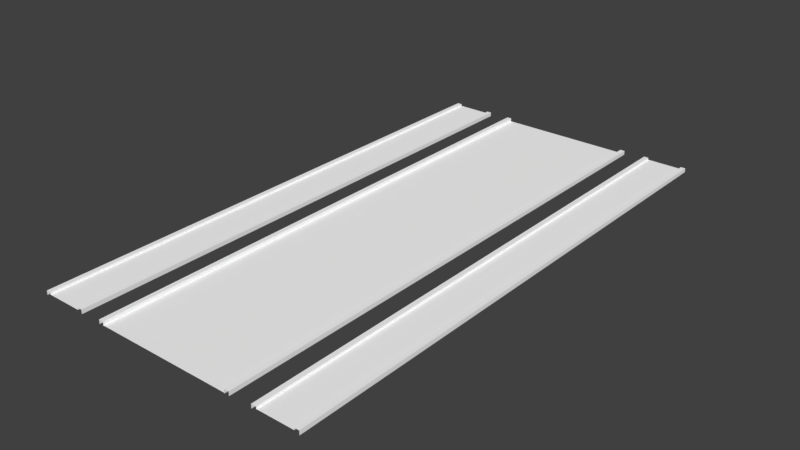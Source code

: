 # Source: Road40cm.blend  (saved by Blender 2.78.0; exported with 4.5.12 LTS)
import bpy
from mathutils import Matrix  # noqa: F401  (used for matrix-valued properties, if any)

bpy.ops.wm.read_factory_settings(use_empty=True)
scene = bpy.context.scene
scene.name = 'Scene'

# ---- collections
col_collection_1 = bpy.data.collections.new('Collection 1'); scene.collection.children.link(col_collection_1)

# ---- materials (node trees are filled in below, after node groups)
mat_material_street_004 = bpy.data.materials.new('Material Street.004')
mat_material_street_004.alpha_threshold = 0.0
mat_material_street_004.use_transparent_shadow = False
mat_material_street_004.diffuse_color = (1.0, 1.0, 1.0, 1.0)
mat_material_street_004.specular_color = (0.9, 0.9, 0.9)
mat_material_street_004.roughness = 0.5
mat_material_street_004.specular_intensity = 0.0
mat_material_crossing_004 = bpy.data.materials.new('Material Crossing.004')
mat_material_crossing_004.alpha_threshold = 0.0
mat_material_crossing_004.use_transparent_shadow = False
mat_material_crossing_004.diffuse_color = (1.0, 1.0, 1.0, 1.0)
mat_material_crossing_004.specular_color = (0.9, 0.9, 0.9)
mat_material_crossing_004.roughness = 0.5
mat_material_crossing_004.specular_intensity = 0.0
mat_material_crossx_004 = bpy.data.materials.new('Material CrossX.004')
mat_material_crossx_004.alpha_threshold = 0.0
mat_material_crossx_004.use_transparent_shadow = False
mat_material_crossx_004.diffuse_color = (1.0, 1.0, 1.0, 1.0)
mat_material_crossx_004.specular_color = (0.9, 0.9, 0.9)
mat_material_crossx_004.roughness = 0.5
mat_material_crossx_004.specular_intensity = 0.0
mat_material_entrance_parking_004 = bpy.data.materials.new('Material Entrance Parking.004')
mat_material_entrance_parking_004.alpha_threshold = 0.0
mat_material_entrance_parking_004.use_transparent_shadow = False
mat_material_entrance_parking_004.diffuse_color = (1.0, 1.0, 1.0, 1.0)
mat_material_entrance_parking_004.specular_color = (0.9, 0.9, 0.9)
mat_material_entrance_parking_004.roughness = 0.5
mat_material_entrance_parking_004.specular_intensity = 0.0
mat_material_crosst_004 = bpy.data.materials.new('Material CrossT.004')
mat_material_crosst_004.alpha_threshold = 0.0
mat_material_crosst_004.use_transparent_shadow = False
mat_material_crosst_004.diffuse_color = (1.0, 1.0, 1.0, 1.0)
mat_material_crosst_004.specular_color = (0.9, 0.9, 0.9)
mat_material_crosst_004.roughness = 0.5
mat_material_crosst_004.specular_intensity = 0.0
mat_material_pavement_004 = bpy.data.materials.new('Material Pavement.004')
mat_material_pavement_004.alpha_threshold = 0.0
mat_material_pavement_004.use_transparent_shadow = False
mat_material_pavement_004.diffuse_color = (1.0, 1.0, 1.0, 1.0)
mat_material_pavement_004.specular_color = (0.9, 0.9, 0.9)
mat_material_pavement_004.roughness = 0.5
mat_material_pavement_004.specular_intensity = 0.0
mat_material_for_streets_slot__7_004 = bpy.data.materials.new('Material for Streets Slot #7.004')
mat_material_for_streets_slot__7_004.alpha_threshold = 0.0
mat_material_for_streets_slot__7_004.use_transparent_shadow = False
mat_material_for_streets_slot__7_004.diffuse_color = (0.0, 0.0, 0.0, 1.0)
mat_material_for_streets_slot__7_004.roughness = 0.5
mat_material_for_streets_slot__8_004 = bpy.data.materials.new('Material for Streets Slot #8.004')
mat_material_for_streets_slot__8_004.alpha_threshold = 0.0
mat_material_for_streets_slot__8_004.use_transparent_shadow = False
mat_material_for_streets_slot__8_004.diffuse_color = (0.0, 0.0, 0.0, 1.0)
mat_material_for_streets_slot__8_004.roughness = 0.5
mat_material_for_streets_slot__9_004 = bpy.data.materials.new('Material for Streets Slot #9.004')
mat_material_for_streets_slot__9_004.alpha_threshold = 0.0
mat_material_for_streets_slot__9_004.use_transparent_shadow = False
mat_material_for_streets_slot__9_004.diffuse_color = (0.0, 0.0, 0.0, 1.0)
mat_material_for_streets_slot__9_004.roughness = 0.5
mat_material_for_streets_slot__10_004 = bpy.data.materials.new('Material for Streets Slot #10.004')
mat_material_for_streets_slot__10_004.alpha_threshold = 0.0
mat_material_for_streets_slot__10_004.use_transparent_shadow = False
mat_material_for_streets_slot__10_004.diffuse_color = (0.0, 0.0, 0.0, 1.0)
mat_material_for_streets_slot__10_004.roughness = 0.5

# ---- material node trees

# ---- world
world_world = bpy.data.worlds.new('World'); scene.world = world_world
world_world.color = (0.05088, 0.05088, 0.05088)
world_world.use_sun_shadow = False
world_world.sun_shadow_jitter_overblur = 0.0
world_world.cycles.sampling_method = 'MANUAL'

# ---- meshes
me_untitled_003 = bpy.data.meshes.new('Untitled.003')
me_untitled_003.from_pydata([(-7.35, 20.0, 0.3), (-7.0, 20.0, 0.3), (-10.35, 20.0, 0.3), (-10.0, 20.0, 0.3), (-10.35, 20.0, 0.0), (7.0, 20.0, 0.3), (7.0, 20.0, 0.0), (7.35, 20.0, 0.3), (7.35, 20.0, 0.15), (10.0, 20.0, 0.3), (10.0, 20.0, 0.15), (10.35, 20.0, 0.3), (-7.0, 20.0, 0.3), (-7.0, 20.0, 0.0), (-7.35, 20.0, 0.3), (-7.35, 20.0, 0.15), (-10.0, 20.0, 0.3), (-10.0, 20.0, 0.15), (-10.35, 20.0, 0.3), (7.35, 20.0, 0.3), (7.0, 20.0, 0.3), (10.35, 20.0, 0.3), (10.0, 20.0, 0.3), (10.35, 20.0, 0.0), (-7.0, -20.0, 0.3), (-7.0, -20.0, 0.0), (-7.35, -20.0, 0.3), (-7.35, -20.0, 0.15), (-10.0, -20.0, 0.3), (-10.0, -20.0, 0.15), (-10.35, -20.0, 0.3), (7.35, -20.0, 0.3), (7.0, -20.0, 0.3), (10.35, -20.0, 0.3), (10.0, -20.0, 0.3), (10.35, -20.0, 0.0), (-7.35, -20.0, 0.3), (-7.0, -20.0, 0.3), (-10.35, -20.0, 0.3), (-10.0, -20.0, 0.3), (-10.35, -20.0, 0.0), (7.0, -20.0, 0.3), (7.0, -20.0, 0.0), (7.35, -20.0, 0.3), (7.35, -20.0, 0.15), (10.0, -20.0, 0.3), (10.0, -20.0, 0.15), (10.35, -20.0, 0.3)], [], [(27, 26, 14), (14, 15, 27), (40, 30, 18), (18, 4, 40), (41, 31, 19), (19, 5, 41), (42, 32, 20), (20, 6, 42), (44, 46, 10), (10, 8, 44), (45, 33, 21), (21, 9, 45), (46, 34, 22), (22, 10, 46), (12, 0, 36), (36, 24, 12), (13, 1, 37), (37, 25, 13), (15, 17, 29), (29, 27, 15), (16, 2, 38), (38, 28, 16), (17, 3, 39), (39, 29, 17), (8, 7, 43), (43, 44, 8), (23, 11, 47), (47, 35, 23)])
me_untitled_003.polygons.foreach_set('use_smooth', [True] * 28)
me_untitled_003.polygons.foreach_set('material_index', [5, 5, 5, 5, 5, 5, 5, 5, 5, 5, 5, 5, 5, 5, 5, 5, 5, 5, 5, 5, 5, 5, 5, 5, 5, 5, 5, 5])
_k = set([(8, 44), (10, 46), (15, 27), (17, 29)])
me_untitled_003.attributes.new('sharp_edge', 'BOOLEAN', 'EDGE').data.foreach_set('value', [ (min(e.vertices), max(e.vertices)) in _k for e in me_untitled_003.edges])
_uv = me_untitled_003.uv_layers.new(name='UVChannel_1')
_uv.uv.foreach_set('vector', [22.0, 16.5, 22.0, 16.56, 7.333, 16.56, 7.333, 16.56, 7.333, 16.5, 22.0, 16.5, 22.0, 16.44, 22.0, 16.56, 7.333, 16.56, 7.333, 16.56, 7.333, 16.44, 22.0, 16.44, 13.93, 22.0, 13.81, 22.0, 13.8, 7.333, 13.8, 7.333, 13.93, 7.333, 13.93, 22.0, 22.0, 16.44, 22.0, 16.56, 7.333, 16.56, 7.333, 16.56, 7.333, 16.44, 22.0, 16.44, 20.08, 32.0, 18.67, 32.0, 18.67, 10.67, 18.67, 10.67, 20.08, 10.67, 20.08, 32.0, 12.83, 22.0, 12.71, 22.0, 12.7, 7.333, 12.7, 7.333, 12.83, 7.333, 12.83, 22.0, 22.0, 16.5, 22.0, 16.56, 7.333, 16.56, 7.333, 16.56, 7.333, 16.5, 22.0, 16.5, 19.07, 7.333, 19.19, 7.333, 19.19, 22.0, 19.19, 22.0, 19.07, 22.0, 19.07, 7.333, 25.67, 16.44, 25.67, 16.56, 11.0, 16.56, 11.0, 16.56, 11.0, 16.44, 25.67, 16.44, 27.92, 10.67, 29.33, 10.67, 29.33, 32.0, 29.33, 32.0, 27.92, 32.0, 27.92, 10.67, 20.17, 7.333, 20.29, 7.333, 20.3, 22.0, 20.3, 22.0, 20.17, 22.0, 20.17, 7.333, 25.67, 16.5, 25.67, 16.56, 11.0, 16.56, 11.0, 16.56, 11.0, 16.5, 25.67, 16.5, 25.67, 16.5, 25.67, 16.56, 11.0, 16.56, 11.0, 16.56, 11.0, 16.5, 25.67, 16.5, 25.67, 16.44, 25.67, 16.56, 11.0, 16.56, 11.0, 16.56, 11.0, 16.44, 25.67, 16.44])
me_untitled_003.materials.append(mat_material_street_004)
me_untitled_003.materials.append(mat_material_crossing_004)
me_untitled_003.materials.append(mat_material_crossx_004)
me_untitled_003.materials.append(mat_material_entrance_parking_004)
me_untitled_003.materials.append(mat_material_crosst_004)
me_untitled_003.materials.append(mat_material_pavement_004)
me_untitled_003.materials.append(mat_material_for_streets_slot__7_004)
me_untitled_003.materials.append(mat_material_for_streets_slot__8_004)
me_untitled_003.materials.append(mat_material_for_streets_slot__9_004)
me_untitled_003.materials.append(mat_material_for_streets_slot__10_004)
me_untitled_003.use_remesh_preserve_volume = False
me_untitled_003.use_remesh_preserve_attributes = False
me_untitled_003.use_mirror_vertex_groups = False
me_untitled_003.update()
me_untitled_003.normals_split_custom_set([tuple(v) for v in zip(*[iter([-1.0, -3.971e-08, 0.0, -1.0, -3.974e-08, 0.0, -1.0, -3.007e-08, 0.0, -1.0, -3.007e-08, 0.0, -1.0, -3.005e-08, 0.0, -1.0, -3.971e-08, 0.0, -1.0, 0.0, 0.0, -1.0, 0.0, 0.0, -1.0, 0.0, 0.0, -1.0, 0.0, 0.0, -1.0, 0.0, 0.0, -1.0, 0.0, 0.0, 0.0, 0.0, 1.0, 0.0, 0.0, 1.0, 0.0, 0.0, 1.0, 0.0, 0.0, 1.0, 0.0, 0.0, 1.0, 0.0, 0.0, 1.0, -1.0, 4.468e-08, 2.895e-15, -1.0, 4.47e-08, 0.0, -1.0, 3.976e-08, 6.034e-13, -1.0, 3.976e-08, 6.034e-13, -1.0, 3.974e-08, 6.063e-13, -1.0, 4.468e-08, 2.895e-15, 1.837e-08, 1.133e-09, 1.0, 1.799e-08, 1.118e-09, 1.0, 2.661e-08, 1.474e-09, 1.0, 2.661e-08, 1.474e-09, 1.0, 2.699e-08, 1.49e-09, 1.0, 1.837e-08, 1.133e-09, 1.0, 0.0, 0.0, 1.0, 0.0, 0.0, 1.0, 0.0, 0.0, 1.0, 0.0, 0.0, 1.0, 0.0, 0.0, 1.0, 0.0, 0.0, 1.0, -1.0, 3.976e-08, 1.272e-05, -1.0, 3.974e-08, 1.272e-05, -1.0, 4.965e-08, 1.272e-05, -1.0, 4.965e-08, 1.272e-05, -1.0, 4.967e-08, 1.272e-05, -1.0, 3.976e-08, 1.272e-05, 0.0, 0.0, 1.0, 0.0, 0.0, 1.0, 0.0, 0.0, 1.0, 0.0, 0.0, 1.0, 0.0, 0.0, 1.0, 0.0, 0.0, 1.0, 1.0, 1.897e-10, 0.0, 1.0, 0.0, 0.0, 1.0, 3.955e-08, 0.0, 1.0, 3.955e-08, 0.0, 1.0, 3.974e-08, 0.0, 1.0, 1.897e-10, 0.0, -2.661e-08, -1.118e-09, 1.0, -2.699e-08, -1.118e-09, 1.0, -1.837e-08, -1.118e-09, 1.0, -1.837e-08, -1.118e-09, 1.0, -1.799e-08, -1.118e-09, 1.0, -2.661e-08, -1.118e-09, 1.0, 1.347e-07, 0.0, 1.0, 1.362e-07, 0.0, 1.0, -1.347e-07, 0.0, 1.0, -1.347e-07, 0.0, 1.0, -1.362e-07, 0.0, 1.0, 1.347e-07, 0.0, 1.0, 1.0, 7.114e-11, 1.272e-05, 1.0, 0.0, 1.272e-05, 1.0, 2.973e-08, 1.272e-05, 1.0, 2.973e-08, 1.272e-05, 1.0, 2.98e-08, 1.272e-05, 1.0, 7.114e-11, 1.272e-05, 1.0, -7.931e-08, 0.0, 1.0, -7.947e-08, 0.0, 1.0, -1.307e-08, 0.0, 1.0, -1.307e-08, 0.0, 1.0, -1.291e-08, 0.0, 1.0, -7.931e-08, 0.0, 1.0, -7.928e-08, -2.895e-15, 1.0, -7.947e-08, 0.0, 1.0, -3.993e-08, -6.034e-13, 1.0, -3.993e-08, -6.034e-13, 1.0, -3.974e-08, -6.063e-13, 1.0, -7.928e-08, -2.895e-15])] * 3)])
me_untitled_002 = bpy.data.meshes.new('Untitled.002')
me_untitled_002.from_pydata([(-5.35, 20.0, 0.3), (-5.0, 20.0, 0.3), (-5.35, 20.0, 0.0), (5.0, 20.0, 0.3), (5.0, 20.0, 0.0), (5.35, 20.0, 0.3), (-5.0, 20.0, 0.3), (-5.0, 20.0, 0.0), (-5.35, 20.0, 0.3), (5.35, 20.0, 0.3), (5.0, 20.0, 0.3), (5.35, 20.0, 0.0), (-5.0, -20.0, 0.3), (-5.0, -20.0, 0.0), (-5.35, -20.0, 0.3), (5.35, -20.0, 0.3), (5.0, -20.0, 0.3), (5.35, -20.0, 0.0), (-5.35, -20.0, 0.3), (-5.0, -20.0, 0.3), (-5.35, -20.0, 0.0), (5.0, -20.0, 0.3), (5.0, -20.0, 0.0), (5.35, -20.0, 0.3), (-5.0, 20.0, 0.05), (5.0, 20.0, 0.05), (5.0, -20.0, 0.05), (-5.0, -20.0, 0.05)], [], [(20, 14, 8), (8, 2, 20), (21, 15, 9), (9, 3, 21), (22, 16, 10), (10, 4, 22), (6, 0, 18), (18, 12, 6), (7, 1, 19), (19, 13, 7), (11, 5, 23), (23, 17, 11), (27, 26, 25), (25, 24, 27)])
me_untitled_002.polygons.foreach_set('use_smooth', [True] * 14)
me_untitled_002.polygons.foreach_set('material_index', [5, 5, 5, 5, 5, 5, 5, 5, 5, 5, 5, 5, 0, 0])
_uv = me_untitled_002.uv_layers.new(name='UVChannel_1')
_uv.uv.foreach_set('vector', [22.0, 16.44, 22.0, 16.56, 7.333, 16.56, 7.333, 16.56, 7.333, 16.44, 22.0, 16.44, 14.67, 22.0, 14.54, 22.0, 14.54, 7.333, 14.54, 7.333, 14.67, 7.333, 14.67, 22.0, 22.0, 16.44, 22.0, 16.56, 7.333, 16.56, 7.333, 16.56, 7.333, 16.44, 22.0, 16.44, 18.33, 7.333, 18.46, 7.333, 18.46, 22.0, 18.46, 22.0, 18.33, 22.0, 18.33, 7.333, 25.67, 16.44, 25.67, 16.56, 11.0, 16.56, 11.0, 16.56, 11.0, 16.44, 25.67, 16.44, 25.67, 16.44, 25.67, 16.56, 11.0, 16.56, 11.0, 16.56, 11.0, 16.44, 25.67, 16.44, 6.007, 0.0, 6.007, 1.0, 2.002, 1.0, 2.002, 1.0, 2.002, 0.0, 6.007, 0.0])
me_untitled_002.materials.append(mat_material_street_004)
me_untitled_002.materials.append(mat_material_crossing_004)
me_untitled_002.materials.append(mat_material_crossx_004)
me_untitled_002.materials.append(mat_material_entrance_parking_004)
me_untitled_002.materials.append(mat_material_crosst_004)
me_untitled_002.materials.append(mat_material_pavement_004)
me_untitled_002.materials.append(mat_material_for_streets_slot__7_004)
me_untitled_002.materials.append(mat_material_for_streets_slot__8_004)
me_untitled_002.materials.append(mat_material_for_streets_slot__9_004)
me_untitled_002.materials.append(mat_material_for_streets_slot__10_004)
me_untitled_002.use_remesh_preserve_volume = False
me_untitled_002.use_remesh_preserve_attributes = False
me_untitled_002.use_mirror_vertex_groups = False
me_untitled_002.update()
me_untitled_002.normals_split_custom_set([tuple(v) for v in zip(*[iter([-1.0, 0.0, 0.0, -1.0, 0.0, 0.0, -1.0, 0.0, 0.0, -1.0, 0.0, 0.0, -1.0, 0.0, 0.0, -1.0, 0.0, 0.0, 0.0, 0.0, 1.0, 0.0, 0.0, 1.0, 0.0, 0.0, 1.0, 0.0, 0.0, 1.0, 0.0, 0.0, 1.0, 0.0, 0.0, 1.0, -1.0, 3.983e-08, 6.358e-06, -1.0, 3.974e-08, 6.358e-06, -1.0, 5.951e-08, 6.358e-06, -1.0, 5.951e-08, 6.358e-06, -1.0, 5.96e-08, 6.358e-06, -1.0, 3.983e-08, 6.358e-06, 0.0, 0.0, 1.0, 0.0, 0.0, 1.0, 0.0, 0.0, 1.0, 0.0, 0.0, 1.0, 0.0, 0.0, 1.0, 0.0, 0.0, 1.0, 1.0, 0.0, 0.0, 1.0, 0.0, 0.0, 1.0, 0.0, 0.0, 1.0, 0.0, 0.0, 1.0, 0.0, 0.0, 1.0, 0.0, 0.0, 1.0, -2.846e-10, -3.035e-08, 1.0, 0.0, 0.0, 1.0, -5.932e-08, -6.327e-06, 1.0, -5.932e-08, -6.327e-06, 1.0, -5.96e-08, -6.358e-06, 1.0, -2.846e-10, -3.035e-08, 1.859e-10, 0.0, 1.0, 0.0, 0.0, 1.0, 1.006e-09, 0.0, 1.0, 1.006e-09, 0.0, 1.0, 1.192e-09, 0.0, 1.0, 1.859e-10, 0.0, 1.0])] * 3)])

# ---- objects
ob_street1lane40msidewalk = bpy.data.objects.new('Street1Lane40msidewalk', me_untitled_003)
ob_street1lane40m = bpy.data.objects.new('Street1Lane40m', me_untitled_002)

# ---- transforms, parenting, visibility, modifiers, constraints
ob_street1lane40msidewalk.location = (0.0, 0.0, 0.0)
ob_street1lane40msidewalk.color = (0.8, 0.8, 0.8, 1.0)
ob_street1lane40msidewalk.lineart.crease_threshold = 0.0
ob_street1lane40m.location = (0.0, 0.0, 0.0)
ob_street1lane40m.color = (0.8, 0.8, 0.8, 1.0)
ob_street1lane40m.lineart.crease_threshold = 0.0

# ---- collection membership
col_collection_1.objects.link(ob_street1lane40msidewalk)
col_collection_1.objects.link(ob_street1lane40m)

# ---- scene / render settings (as saved in the file)
scene.frame_start = 1; scene.frame_end = 250; scene.frame_set(1)
scene.render.engine = 'BLENDER_EEVEE_NEXT'
scene.render.resolution_percentage = 50
scene.render.fps = 30
scene.render.dither_intensity = 0.0
scene.cycles.use_denoising = False
scene.cycles.samples = 128
scene.cycles.sampling_pattern = 'TABULATED_SOBOL'
scene.cycles.light_sampling_threshold = 0.0
scene.cycles.use_adaptive_sampling = False
scene.cycles.use_light_tree = False
scene.cycles.blur_glossy = 0.0
scene.cycles.sample_clamp_indirect = 0.0
scene.view_settings.view_transform = 'Standard'
bpy.context.view_layer.update()

# ---- added for rendering (the .blend has no active camera and no usable light): camera, sun
cam_auto = bpy.data.cameras.new('AutoCamera')
cam_auto.lens = 50.0
cam_auto.sensor_width = 36.0
cam_auto.clip_end = 1000.0
ob_auto_camera = bpy.data.objects.new('AutoCamera', cam_auto)
scene.collection.objects.link(ob_auto_camera)
ob_auto_camera.location = (41.6719, -50.0063, 33.4875)
ob_auto_camera.rotation_euler = (1.09748, -7.21219e-08, 0.694738)
scene.camera = ob_auto_camera
light_auto_sun = bpy.data.lights.new('AutoSun', 'SUN')
light_auto_sun.energy = 3.0
light_auto_sun.angle = 0.0523599
ob_auto_sun = bpy.data.objects.new('AutoSun', light_auto_sun)
scene.collection.objects.link(ob_auto_sun)
ob_auto_sun.rotation_euler = (0.872665, 0.174533, 0.523599)
bpy.context.view_layer.update()
